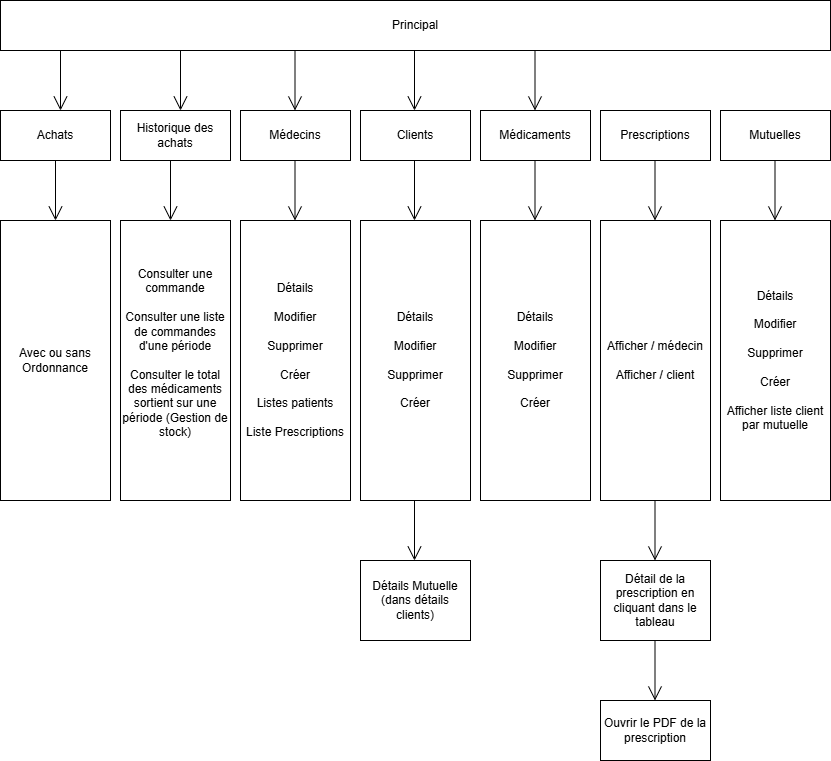

The diagram above was exported from draw.io. Its source (the exported page's mxGraphModel, read from the mxfile embedded in the PNG):
<mxGraphModel dx="1326" dy="779" grid="1" gridSize="10" guides="1" tooltips="1" connect="1" arrows="1" fold="1" page="1" pageScale="1" pageWidth="850" pageHeight="1100" math="0" shadow="0">
  <root>
    <mxCell id="0" />
    <mxCell id="1" parent="0" />
    <mxCell id="2" value="Principal" style="html=1;whiteSpace=wrap;" parent="1" vertex="1">
      <mxGeometry x="10" y="70" width="830" height="50" as="geometry" />
    </mxCell>
    <mxCell id="3" value="Achats" style="html=1;whiteSpace=wrap;" parent="1" vertex="1">
      <mxGeometry x="10" y="180" width="110" height="50" as="geometry" />
    </mxCell>
    <mxCell id="4" value="Historique des achats" style="html=1;whiteSpace=wrap;" parent="1" vertex="1">
      <mxGeometry x="130" y="180" width="110" height="50" as="geometry" />
    </mxCell>
    <mxCell id="5" value="Médecins" style="html=1;whiteSpace=wrap;" parent="1" vertex="1">
      <mxGeometry x="250" y="180" width="110" height="50" as="geometry" />
    </mxCell>
    <mxCell id="6" value="Clients" style="html=1;whiteSpace=wrap;" parent="1" vertex="1">
      <mxGeometry x="370" y="180" width="110" height="50" as="geometry" />
    </mxCell>
    <mxCell id="7" value="Médicaments" style="html=1;whiteSpace=wrap;" parent="1" vertex="1">
      <mxGeometry x="490" y="180" width="110" height="50" as="geometry" />
    </mxCell>
    <mxCell id="8" value="Prescriptions" style="html=1;whiteSpace=wrap;" parent="1" vertex="1">
      <mxGeometry x="610" y="180" width="110" height="50" as="geometry" />
    </mxCell>
    <mxCell id="9" value="Mutuelles" style="html=1;whiteSpace=wrap;" parent="1" vertex="1">
      <mxGeometry x="730" y="180" width="110" height="50" as="geometry" />
    </mxCell>
    <mxCell id="10" value="Avec ou sans Ordonnance" style="html=1;whiteSpace=wrap;" parent="1" vertex="1">
      <mxGeometry x="10" y="290" width="110" height="280" as="geometry" />
    </mxCell>
    <mxCell id="11" value="Consulter une commande&lt;div&gt;&lt;font color=&quot;#000000&quot;&gt;&lt;br&gt;&lt;/font&gt;&lt;/div&gt;&lt;div&gt;&lt;font color=&quot;#000000&quot;&gt;Consulter une liste de commandes d'une période&lt;/font&gt;&lt;/div&gt;&lt;div&gt;&lt;font color=&quot;#000000&quot;&gt;&lt;br&gt;&lt;/font&gt;&lt;/div&gt;&lt;div&gt;Consulter le total des médicaments sortient sur une période (Gestion de stock)&lt;/div&gt;&lt;div&gt;&lt;div&gt;&lt;br&gt;&lt;/div&gt;&lt;/div&gt;" style="html=1;whiteSpace=wrap;" parent="1" vertex="1">
      <mxGeometry x="130" y="290" width="110" height="280" as="geometry" />
    </mxCell>
    <mxCell id="12" value="Détails&lt;div&gt;&lt;br&gt;&lt;/div&gt;&lt;div&gt;Modifier&lt;/div&gt;&lt;div&gt;&lt;br&gt;&lt;/div&gt;&lt;div&gt;Supprimer&lt;/div&gt;&lt;div&gt;&lt;br&gt;&lt;/div&gt;&lt;div&gt;Créer&lt;/div&gt;&lt;div&gt;&lt;br&gt;&lt;/div&gt;&lt;div&gt;Listes patients&lt;/div&gt;&lt;div&gt;&lt;br&gt;&lt;/div&gt;&lt;div&gt;Liste Prescriptions&lt;/div&gt;" style="html=1;whiteSpace=wrap;" parent="1" vertex="1">
      <mxGeometry x="250" y="290" width="110" height="280" as="geometry" />
    </mxCell>
    <mxCell id="13" value="" style="endArrow=open;endFill=1;endSize=12;html=1;entryX=0.5;entryY=0;entryDx=0;entryDy=0;entryPerimeter=0;exitX=0.5;exitY=1;exitDx=0;exitDy=0;" parent="1" source="3" target="10" edge="1">
      <mxGeometry width="160" relative="1" as="geometry">
        <mxPoint x="20" y="250" as="sourcePoint" />
        <mxPoint x="180" y="250" as="targetPoint" />
      </mxGeometry>
    </mxCell>
    <mxCell id="14" value="" style="endArrow=open;endFill=1;endSize=12;html=1;entryX=0.5;entryY=0;entryDx=0;entryDy=0;entryPerimeter=0;exitX=0.5;exitY=1;exitDx=0;exitDy=0;" parent="1" edge="1">
      <mxGeometry width="160" relative="1" as="geometry">
        <mxPoint x="180" y="230" as="sourcePoint" />
        <mxPoint x="180" y="290" as="targetPoint" />
      </mxGeometry>
    </mxCell>
    <mxCell id="15" value="" style="endArrow=open;endFill=1;endSize=12;html=1;entryX=0.5;entryY=0;entryDx=0;entryDy=0;entryPerimeter=0;exitX=0.5;exitY=1;exitDx=0;exitDy=0;" parent="1" edge="1">
      <mxGeometry width="160" relative="1" as="geometry">
        <mxPoint x="304.5" y="230" as="sourcePoint" />
        <mxPoint x="304.5" y="290" as="targetPoint" />
      </mxGeometry>
    </mxCell>
    <mxCell id="16" value="Détails&lt;div&gt;&lt;br&gt;&lt;/div&gt;&lt;div&gt;Modifier&lt;/div&gt;&lt;div&gt;&lt;br&gt;&lt;/div&gt;&lt;div&gt;Supprimer&lt;/div&gt;&lt;div&gt;&lt;br&gt;&lt;/div&gt;&lt;div&gt;Créer&lt;/div&gt;" style="html=1;whiteSpace=wrap;" parent="1" vertex="1">
      <mxGeometry x="370" y="290" width="110" height="280" as="geometry" />
    </mxCell>
    <mxCell id="17" value="" style="endArrow=open;endFill=1;endSize=12;html=1;entryX=0.5;entryY=0;entryDx=0;entryDy=0;entryPerimeter=0;exitX=0.5;exitY=1;exitDx=0;exitDy=0;" parent="1" edge="1">
      <mxGeometry width="160" relative="1" as="geometry">
        <mxPoint x="424" y="230" as="sourcePoint" />
        <mxPoint x="424" y="290" as="targetPoint" />
      </mxGeometry>
    </mxCell>
    <mxCell id="18" value="Détails Mutuelle&lt;div&gt;(dans détails clients)&lt;/div&gt;" style="html=1;whiteSpace=wrap;" parent="1" vertex="1">
      <mxGeometry x="370" y="630" width="110" height="80" as="geometry" />
    </mxCell>
    <mxCell id="21" value="" style="endArrow=open;endFill=1;endSize=12;html=1;entryX=0.5;entryY=0;entryDx=0;entryDy=0;entryPerimeter=0;exitX=0.5;exitY=1;exitDx=0;exitDy=0;" parent="1" edge="1">
      <mxGeometry width="160" relative="1" as="geometry">
        <mxPoint x="424" y="570" as="sourcePoint" />
        <mxPoint x="424" y="630" as="targetPoint" />
      </mxGeometry>
    </mxCell>
    <mxCell id="22" value="" style="endArrow=open;endFill=1;endSize=12;html=1;entryX=0.5;entryY=0;entryDx=0;entryDy=0;entryPerimeter=0;exitX=0.5;exitY=1;exitDx=0;exitDy=0;" parent="1" edge="1">
      <mxGeometry width="160" relative="1" as="geometry">
        <mxPoint x="544.5" y="230" as="sourcePoint" />
        <mxPoint x="544.5" y="290" as="targetPoint" />
      </mxGeometry>
    </mxCell>
    <mxCell id="23" value="" style="endArrow=open;endFill=1;endSize=12;html=1;entryX=0.5;entryY=0;entryDx=0;entryDy=0;entryPerimeter=0;exitX=0.5;exitY=1;exitDx=0;exitDy=0;" parent="1" edge="1">
      <mxGeometry width="160" relative="1" as="geometry">
        <mxPoint x="424" y="120" as="sourcePoint" />
        <mxPoint x="424" y="180" as="targetPoint" />
      </mxGeometry>
    </mxCell>
    <mxCell id="24" value="" style="endArrow=open;endFill=1;endSize=12;html=1;entryX=0.5;entryY=0;entryDx=0;entryDy=0;entryPerimeter=0;exitX=0.5;exitY=1;exitDx=0;exitDy=0;" parent="1" edge="1">
      <mxGeometry width="160" relative="1" as="geometry">
        <mxPoint x="70" y="120" as="sourcePoint" />
        <mxPoint x="70" y="180" as="targetPoint" />
      </mxGeometry>
    </mxCell>
    <mxCell id="25" value="" style="endArrow=open;endFill=1;endSize=12;html=1;entryX=0.5;entryY=0;entryDx=0;entryDy=0;entryPerimeter=0;exitX=0.5;exitY=1;exitDx=0;exitDy=0;" parent="1" edge="1">
      <mxGeometry width="160" relative="1" as="geometry">
        <mxPoint x="190" y="120" as="sourcePoint" />
        <mxPoint x="190" y="180" as="targetPoint" />
      </mxGeometry>
    </mxCell>
    <mxCell id="26" value="" style="endArrow=open;endFill=1;endSize=12;html=1;entryX=0.5;entryY=0;entryDx=0;entryDy=0;entryPerimeter=0;exitX=0.5;exitY=1;exitDx=0;exitDy=0;" parent="1" edge="1">
      <mxGeometry width="160" relative="1" as="geometry">
        <mxPoint x="304.5" y="120" as="sourcePoint" />
        <mxPoint x="304.5" y="180" as="targetPoint" />
      </mxGeometry>
    </mxCell>
    <mxCell id="27" value="" style="endArrow=open;endFill=1;endSize=12;html=1;entryX=0.5;entryY=0;entryDx=0;entryDy=0;entryPerimeter=0;exitX=0.5;exitY=1;exitDx=0;exitDy=0;" parent="1" edge="1">
      <mxGeometry width="160" relative="1" as="geometry">
        <mxPoint x="544.5" y="120" as="sourcePoint" />
        <mxPoint x="544.5" y="180" as="targetPoint" />
      </mxGeometry>
    </mxCell>
    <mxCell id="29" value="Détails&lt;div&gt;&lt;br&gt;&lt;/div&gt;&lt;div&gt;Modifier&lt;/div&gt;&lt;div&gt;&lt;br&gt;&lt;/div&gt;&lt;div&gt;Supprimer&lt;/div&gt;&lt;div&gt;&lt;br&gt;&lt;/div&gt;&lt;div&gt;Créer&lt;/div&gt;" style="html=1;whiteSpace=wrap;" parent="1" vertex="1">
      <mxGeometry x="490" y="290" width="110" height="280" as="geometry" />
    </mxCell>
    <mxCell id="30" value="Afficher / médecin&lt;div&gt;&lt;br&gt;&lt;/div&gt;&lt;div&gt;Afficher / client&lt;/div&gt;" style="html=1;whiteSpace=wrap;" parent="1" vertex="1">
      <mxGeometry x="610" y="290" width="110" height="280" as="geometry" />
    </mxCell>
    <mxCell id="31" value="" style="endArrow=open;endFill=1;endSize=12;html=1;entryX=0.5;entryY=0;entryDx=0;entryDy=0;entryPerimeter=0;exitX=0.5;exitY=1;exitDx=0;exitDy=0;" parent="1" edge="1">
      <mxGeometry width="160" relative="1" as="geometry">
        <mxPoint x="664.5" y="230" as="sourcePoint" />
        <mxPoint x="664.5" y="290" as="targetPoint" />
      </mxGeometry>
    </mxCell>
    <mxCell id="32" value="Détails&lt;div&gt;&lt;br&gt;&lt;/div&gt;&lt;div&gt;Modifier&lt;/div&gt;&lt;div&gt;&lt;br&gt;&lt;/div&gt;&lt;div&gt;Supprimer&lt;/div&gt;&lt;div&gt;&lt;br&gt;&lt;/div&gt;&lt;div&gt;Créer&lt;/div&gt;&lt;div&gt;&lt;br&gt;&lt;/div&gt;&lt;div&gt;Afficher liste client par mutuelle&lt;/div&gt;" style="html=1;whiteSpace=wrap;" parent="1" vertex="1">
      <mxGeometry x="730" y="290" width="110" height="280" as="geometry" />
    </mxCell>
    <mxCell id="33" value="" style="endArrow=open;endFill=1;endSize=12;html=1;entryX=0.5;entryY=0;entryDx=0;entryDy=0;entryPerimeter=0;exitX=0.5;exitY=1;exitDx=0;exitDy=0;" parent="1" edge="1">
      <mxGeometry width="160" relative="1" as="geometry">
        <mxPoint x="784.5" y="230" as="sourcePoint" />
        <mxPoint x="784.5" y="290" as="targetPoint" />
      </mxGeometry>
    </mxCell>
    <mxCell id="34" value="Détail de la prescription en cliquant dans le tableau" style="html=1;whiteSpace=wrap;" parent="1" vertex="1">
      <mxGeometry x="610" y="630" width="110" height="80" as="geometry" />
    </mxCell>
    <mxCell id="35" value="Ouvrir le PDF de la prescription" style="html=1;whiteSpace=wrap;" parent="1" vertex="1">
      <mxGeometry x="610" y="770" width="110" height="60" as="geometry" />
    </mxCell>
    <mxCell id="36" value="" style="endArrow=open;endFill=1;endSize=12;html=1;entryX=0.5;entryY=0;entryDx=0;entryDy=0;entryPerimeter=0;exitX=0.5;exitY=1;exitDx=0;exitDy=0;" parent="1" edge="1">
      <mxGeometry width="160" relative="1" as="geometry">
        <mxPoint x="664.5" y="570" as="sourcePoint" />
        <mxPoint x="664.5" y="630" as="targetPoint" />
      </mxGeometry>
    </mxCell>
    <mxCell id="37" value="" style="endArrow=open;endFill=1;endSize=12;html=1;entryX=0.5;entryY=0;entryDx=0;entryDy=0;entryPerimeter=0;exitX=0.5;exitY=1;exitDx=0;exitDy=0;" parent="1" edge="1">
      <mxGeometry width="160" relative="1" as="geometry">
        <mxPoint x="664.5" y="710" as="sourcePoint" />
        <mxPoint x="664.5" y="770" as="targetPoint" />
      </mxGeometry>
    </mxCell>
  </root>
</mxGraphModel>